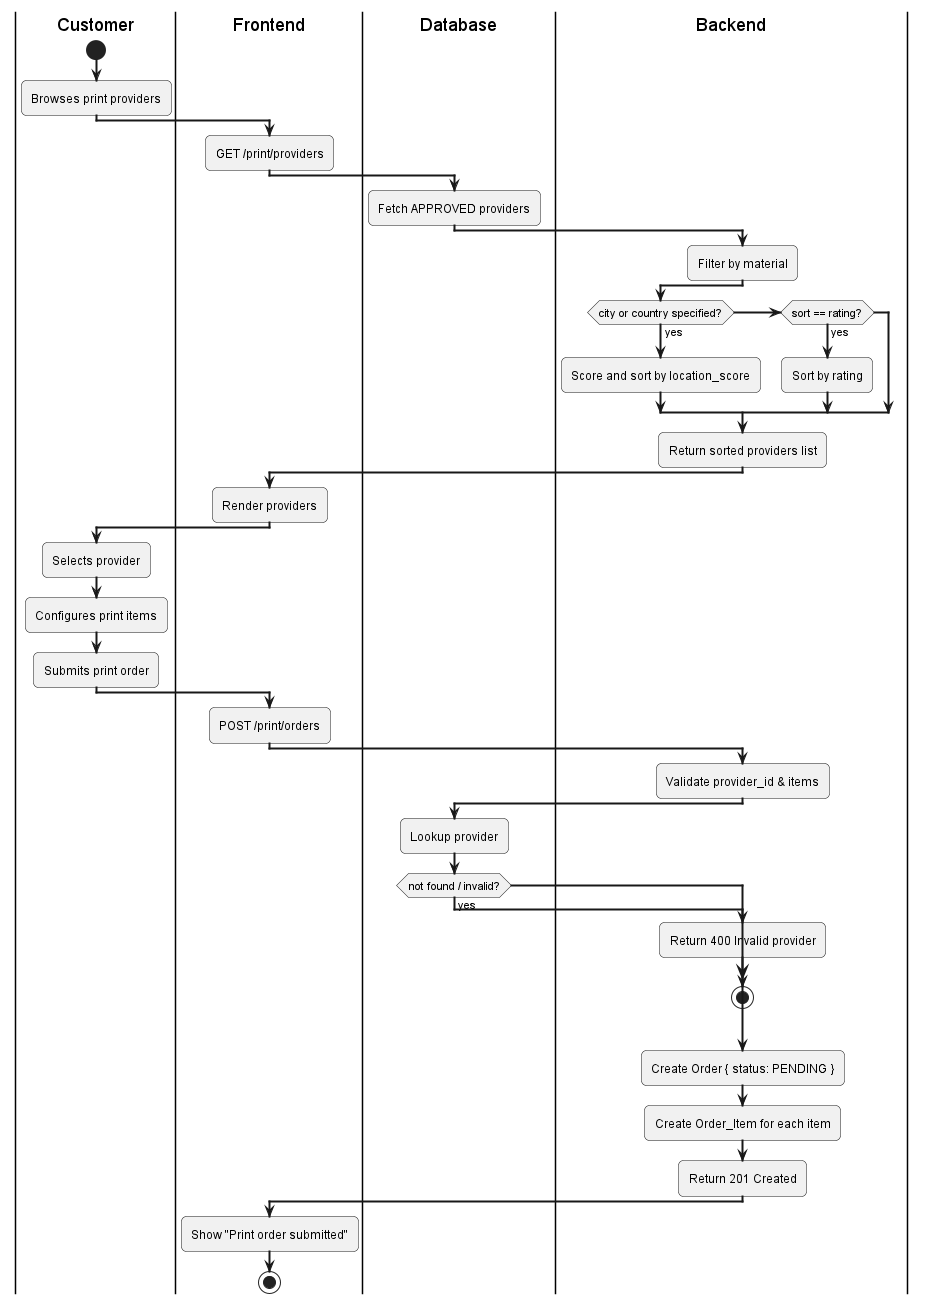

The diagram above was rendered by PlantUML. Its source (embedded in the PNG):
@startuml
skinparam activityArrowThickness 2
skinparam roundcorner 10

|Customer|
start
:Browses print providers;

|Frontend|
:GET /print/providers;

|Database|
:Fetch APPROVED providers;

|Backend|
:Filter by material;
if (city or country specified?) then (yes)
  :Score and sort by location_score;
else if (sort == rating?) then (yes)
  :Sort by rating;
endif
:Return sorted providers list;

|Frontend|
:Render providers;

|Customer|
:Selects provider;
:Configures print items;
:Submits print order;

|Frontend|
:POST /print/orders;

|Backend|
:Validate provider_id & items;

|Database|
:Lookup provider;
if (not found / invalid?) then (yes)
  |Backend|
  :Return 400 Invalid provider;
  stop
endif

:Create Order { status: PENDING };
:Create Order_Item for each item;

|Backend|
:Return 201 Created;

|Frontend|
:Show "Print order submitted";
stop
@enduml